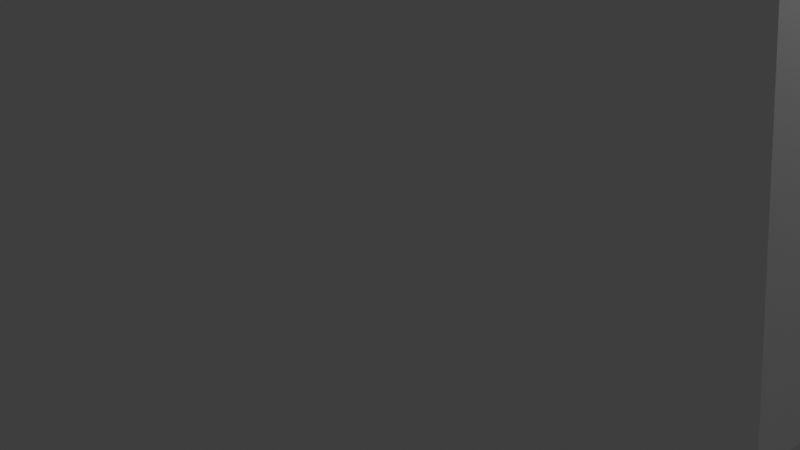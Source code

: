 # Source: Becher.blend  (saved by Blender 2.91.10; exported with 4.5.12 LTS)
import bpy
from mathutils import Matrix  # noqa: F401  (used for matrix-valued properties, if any)

bpy.ops.wm.read_factory_settings(use_empty=True)
scene = bpy.context.scene
scene.name = 'Scene'

# ---- collections
col_collection = bpy.data.collections.new('Collection'); scene.collection.children.link(col_collection)
col_background = bpy.data.collections.new('Background'); scene.collection.children.link(col_background)

# ---- world
world_world = bpy.data.worlds.new('World'); scene.world = world_world
world_world.use_nodes = True; world_world.node_tree.nodes.clear()
_N = world_world.node_tree.nodes; _L = world_world.node_tree.links
n0 = _N.new('ShaderNodeOutputWorld'); n0.name = 'World Output'; n0.location = (300, 300)
n1 = _N.new('ShaderNodeBackground'); n1.name = 'Background'; n1.location = (10, 300)
n1.inputs[0].default_value = (0.05088, 0.05088, 0.05088, 1.0)
_L.new(n1.outputs[0], n0.inputs[0])
n0.is_active_output = True
world_world.color = (0.05088, 0.05088, 0.05088)
world_world.use_sun_shadow = False
world_world.sun_shadow_jitter_overblur = 0.0

# ---- cameras
cam_camera = bpy.data.cameras.new('Camera')
cam_camera.clip_end = 100.0
cam_camera.ortho_scale = 7.314

# ---- lights
light_light = bpy.data.lights.new('Light', 'POINT')
light_light.transmission_factor = 0.0
light_light.energy = 1000.0
light_light.shadow_soft_size = 0.1
light_light.shadow_maximum_resolution = 0.006
light_light.use_absolute_resolution = True

# ---- meshes
me_circle = bpy.data.meshes.new('Circle')
me_circle.from_pydata([(0.0, 1.0, 0.0), (-0.1951, 0.9808, 0.0), (-0.3827, 0.9239, 0.0), (-0.5556, 0.8315, 0.0), (-0.7071, 0.7071, 0.0), (-0.8315, 0.5556, 0.0), (-0.9239, 0.3827, 0.0), (-0.9808, 0.1951, 0.0), (-1.0, 7.55e-08, 0.0), (-0.9808, -0.1951, 0.0), (-0.9239, -0.3827, 0.0), (-0.8315, -0.5556, 0.0), (-0.7071, -0.7071, 0.0), (-0.5556, -0.8315, 0.0), (-0.3827, -0.9239, 0.0), (-0.1951, -0.9808, 0.0), (3.258e-07, -1.0, 0.0), (0.1951, -0.9808, 0.0), (0.3827, -0.9239, 0.0), (0.5556, -0.8315, 0.0), (0.7071, -0.7071, 0.0), (0.8315, -0.5556, 0.0), (0.9239, -0.3827, 0.0), (0.9808, -0.1951, 0.0), (1.0, 9.656e-07, 0.0), (0.9808, 0.1951, 0.0), (0.9239, 0.3827, 0.0), (0.8315, 0.5556, 0.0), (0.7071, 0.7071, 0.0), (0.5556, 0.8315, 0.0), (0.3827, 0.9239, 0.0), (0.1951, 0.9808, 0.0), (5.112e-09, 1.068, 5.21), (-0.2084, 1.048, 5.21), (-0.4088, 0.9869, 5.21), (-0.5935, 0.8882, 5.21), (-0.7553, 0.7553, 5.21), (-0.8882, 0.5935, 5.21), (-0.9869, 0.4088, 5.21), (-1.048, 0.2084, 5.21), (-1.068, 5.847e-08, 5.21), (-1.048, -0.2084, 5.21), (-0.9869, -0.4088, 5.21), (-0.8882, -0.5935, 5.21), (-0.7553, -0.7553, 5.21), (-0.5935, -0.8882, 5.21), (-0.4088, -0.9869, 5.21), (-0.2084, -1.048, 5.21), (3.532e-07, -1.068, 5.21), (0.2084, -1.048, 5.21), (0.4088, -0.9869, 5.21), (0.5935, -0.8882, 5.21), (0.7553, -0.7553, 5.21), (0.8882, -0.5935, 5.21), (0.9869, -0.4088, 5.21), (1.048, -0.2084, 5.21), (1.068, 1.009e-06, 5.21), (1.048, 0.2084, 5.21), (0.9869, 0.4088, 5.21), (0.8882, 0.5935, 5.21), (0.7553, 0.7553, 5.21), (0.5935, 0.8882, 5.21), (0.4088, 0.9869, 5.21), (0.2084, 1.048, 5.21), (3.183e-08, 1.301, 0.0), (-0.2538, 1.276, 0.0), (-0.4979, 1.202, 0.0), (-0.7228, 1.082, 0.0), (-0.9199, 0.9199, 0.0), (-1.082, 0.7228, 0.0), (-1.202, 0.4979, 0.0), (-1.276, 0.2538, 0.0), (-1.301, 8.07e-09, 0.0), (-1.276, -0.2538, 0.0), (-1.202, -0.4979, 0.0), (-1.082, -0.7228, 0.0), (-0.9199, -0.9199, 0.0), (-0.7228, -1.082, 0.0), (-0.4979, -1.202, 0.0), (-0.2538, -1.276, 0.0), (4.557e-07, -1.301, 0.0), (0.2538, -1.276, 0.0), (0.4979, -1.202, 0.0), (0.7228, -1.082, 0.0), (0.9199, -0.9199, 0.0), (1.082, -0.7228, 0.0), (1.202, -0.4979, 0.0), (1.276, -0.2538, 0.0), (1.301, 1.166e-06, 0.0), (1.276, 0.2538, 0.0), (1.202, 0.4979, 0.0), (1.082, 0.7228, 0.0), (0.9199, 0.9199, 0.0), (0.7228, 1.082, 0.0), (0.4979, 1.202, 0.0), (0.2538, 1.276, 0.0), (9.483e-09, 1.12, 4.919), (-0.2184, 1.098, 4.919), (-0.4285, 1.034, 4.919), (-0.6221, 0.931, 4.919), (-0.7917, 0.7917, 4.919), (-0.931, 0.6221, 4.919), (-1.034, 0.4285, 4.919), (-1.098, 0.2184, 4.919), (-1.12, 4.585e-08, 4.919), (-1.098, -0.2184, 4.919), (-1.034, -0.4285, 4.919), (-0.931, -0.6221, 4.919), (-0.7917, -0.7917, 4.919), (-0.6221, -0.931, 4.919), (-0.4285, -1.034, 4.919), (-0.2184, -1.098, 4.919), (3.743e-07, -1.12, 4.919), (0.2184, -1.098, 4.919), (0.4285, -1.034, 4.919), (0.6221, -0.931, 4.919), (0.7917, -0.7917, 4.919), (0.931, -0.6221, 4.919), (1.034, -0.4285, 4.919), (1.098, -0.2184, 4.919), (1.12, 1.042e-06, 4.919), (1.098, 0.2184, 4.919), (1.034, 0.4285, 4.919), (0.931, 0.6221, 4.919), (0.7917, 0.7917, 4.919), (0.6221, 0.931, 4.919), (0.4285, 1.034, 4.919), (0.2184, 1.098, 4.919), (3.183e-08, 1.301, -7.388), (-0.2538, 1.276, -7.388), (-0.4979, 1.202, -7.388), (-0.7228, 1.082, -7.388), (-0.9199, 0.9199, -7.388), (-1.082, 0.7228, -7.388), (-1.202, 0.4979, -7.388), (-1.276, 0.2538, -7.388), (-1.301, 8.07e-09, -7.388), (-1.276, -0.2538, -7.388), (-1.202, -0.4979, -7.388), (-1.082, -0.7228, -7.388), (-0.9199, -0.9199, -7.388), (-0.7228, -1.082, -7.388), (-0.4979, -1.202, -7.388), (-0.2538, -1.276, -7.388), (4.557e-07, -1.301, -7.388), (0.2538, -1.276, -7.388), (0.4979, -1.202, -7.388), (0.7228, -1.082, -7.388), (0.9199, -0.9199, -7.388), (1.082, -0.7228, -7.388), (1.202, -0.4979, -7.388), (1.276, -0.2538, -7.388), (1.301, 1.166e-06, -7.388), (1.276, 0.2538, -7.388), (1.202, 0.4979, -7.388), (1.082, 0.7228, -7.388), (0.9199, 0.9199, -7.388), (0.7228, 1.082, -7.388), (0.4979, 1.202, -7.388), (0.2538, 1.276, -7.388), (-1.023, -0.6836, 0.0), (-1.137, -0.4709, 0.0), (-1.207, -0.2401, 0.0), (-1.23, 2.386e-08, 0.0), (-1.207, 0.2401, 0.0), (-1.137, 0.4709, 0.0), (-1.023, 0.6836, 0.0), (-0.8701, 0.8701, 0.0), (-0.6836, 1.023, 0.0), (-0.4709, 1.137, 0.0), (-0.2401, 1.207, 0.0), (2.438e-08, 1.23, 0.0), (0.2401, 1.207, 0.0), (0.4709, 1.137, 0.0), (0.6836, 1.023, 0.0), (0.8701, 0.8701, 0.0), (1.023, 0.6836, 0.0), (1.137, 0.4709, 0.0), (1.207, 0.2401, 0.0), (1.23, 1.119e-06, 0.0), (1.207, -0.2401, 0.0), (1.137, -0.4709, 0.0), (1.023, -0.6836, 0.0), (0.8701, -0.8701, 0.0), (0.6836, -1.023, 0.0), (0.4709, -1.137, 0.0), (0.2401, -1.207, 0.0), (4.253e-07, -1.23, 0.0), (-0.2401, -1.207, 0.0), (-0.4709, -1.137, 0.0), (-0.6836, -1.023, 0.0), (-0.8701, -0.8701, 0.0), (-1.023, -0.6836, -7.388), (-1.137, -0.4709, -7.388), (-1.207, -0.2401, -7.388), (-1.23, 2.386e-08, -7.388), (-1.207, 0.2401, -7.388), (-1.137, 0.4709, -7.388), (-1.023, 0.6836, -7.388), (-0.8701, 0.8701, -7.388), (-0.6836, 1.023, -7.388), (-0.4709, 1.137, -7.388), (-0.2401, 1.207, -7.388), (2.438e-08, 1.23, -7.388), (0.2401, 1.207, -7.388), (0.4709, 1.137, -7.388), (0.6836, 1.023, -7.388), (0.8701, 0.8701, -7.388), (1.023, 0.6836, -7.388), (1.137, 0.4709, -7.388), (1.207, 0.2401, -7.388), (1.23, 1.119e-06, -7.388), (1.207, -0.2401, -7.388), (1.137, -0.4709, -7.388), (1.023, -0.6836, -7.388), (0.8701, -0.8701, -7.388), (0.6836, -1.023, -7.388), (0.4709, -1.137, -7.388), (0.2401, -1.207, -7.388), (4.253e-07, -1.23, -7.388), (-0.2401, -1.207, -7.388), (-0.4709, -1.137, -7.388), (-0.6836, -1.023, -7.388), (-0.8701, -0.8701, -7.388), (-0.2538, 1.276, -7.601), (3.457e-08, 1.301, -7.601), (-0.4979, 1.202, -7.601), (-0.7228, 1.082, -7.601), (-0.9199, 0.9199, -7.601), (-1.082, 0.7228, -7.601), (-1.202, 0.4979, -7.601), (-1.276, 0.2538, -7.601), (-1.301, 1.471e-09, -7.601), (-1.276, -0.2538, -7.601), (-1.202, -0.4979, -7.601), (-1.082, -0.7228, -7.601), (-0.9199, -0.9199, -7.601), (-0.7228, -1.082, -7.601), (-0.4979, -1.202, -7.601), (-0.2538, -1.276, -7.601), (4.585e-07, -1.301, -7.601), (0.2538, -1.276, -7.601), (0.4979, -1.202, -7.601), (0.7228, -1.082, -7.601), (0.9199, -0.9199, -7.601), (1.082, -0.7228, -7.601), (1.202, -0.4979, -7.601), (1.276, -0.2538, -7.601), (1.301, 1.159e-06, -7.601), (1.276, 0.2538, -7.601), (1.202, 0.4979, -7.601), (1.082, 0.7228, -7.601), (0.9199, 0.9199, -7.601), (0.7228, 1.082, -7.601), (0.4979, 1.202, -7.601), (0.2538, 1.276, -7.601), (-0.8701, -0.8701, -7.601), (-1.023, -0.6836, -7.601), (-0.6836, -1.023, -7.601), (-0.4709, -1.137, -7.601), (-0.2401, -1.207, -7.601), (4.281e-07, -1.23, -7.601), (0.2401, -1.207, -7.601), (0.4709, -1.137, -7.601), (0.6836, -1.023, -7.601), (0.8701, -0.8701, -7.601), (1.023, -0.6836, -7.601), (1.137, -0.4709, -7.601), (1.207, -0.2401, -7.601), (1.23, 1.113e-06, -7.601), (1.207, 0.2401, -7.601), (1.137, 0.4709, -7.601), (1.023, 0.6836, -7.601), (0.8701, 0.8701, -7.601), (0.6836, 1.023, -7.601), (0.4709, 1.137, -7.601), (0.2401, 1.207, -7.601), (2.711e-08, 1.23, -7.601), (-0.2401, 1.207, -7.601), (-0.4709, 1.137, -7.601), (-0.6836, 1.023, -7.601), (-0.8701, 0.8701, -7.601), (-1.023, 0.6836, -7.601), (-1.137, 0.4709, -7.601), (-1.207, 0.2401, -7.601), (-1.23, 1.726e-08, -7.601), (-1.207, -0.2401, -7.601), (-1.137, -0.4709, -7.601)], [], [(47, 48, 112, 111), (26, 27, 59, 58), (13, 14, 46, 45), (0, 1, 33, 32), (27, 28, 60, 59), (14, 15, 47, 46), (1, 2, 34, 33), (28, 29, 61, 60), (15, 16, 48, 47), (2, 3, 35, 34), (29, 30, 62, 61), (16, 17, 49, 48), (3, 4, 36, 35), (30, 31, 63, 62), (17, 18, 50, 49), (4, 5, 37, 36), (31, 0, 32, 63), (18, 19, 51, 50), (5, 6, 38, 37), (19, 20, 52, 51), (6, 7, 39, 38), (20, 21, 53, 52), (7, 8, 40, 39), (21, 22, 54, 53), (8, 9, 41, 40), (22, 23, 55, 54), (9, 10, 42, 41), (23, 24, 56, 55), (10, 11, 43, 42), (24, 25, 57, 56), (11, 12, 44, 43), (25, 26, 58, 57), (12, 13, 45, 44), (48, 49, 113, 112), (90, 91, 123, 122), (77, 78, 110, 109), (64, 65, 97, 96), (91, 92, 124, 123), (78, 79, 111, 110), (65, 66, 98, 97), (92, 93, 125, 124), (79, 80, 112, 111), (66, 67, 99, 98), (93, 94, 126, 125), (80, 81, 113, 112), (67, 68, 100, 99), (94, 95, 127, 126), (81, 82, 114, 113), (68, 69, 101, 100), (95, 64, 96, 127), (82, 83, 115, 114), (69, 70, 102, 101), (83, 84, 116, 115), (70, 71, 103, 102), (84, 85, 117, 116), (71, 72, 104, 103), (85, 86, 118, 117), (72, 73, 105, 104), (86, 87, 119, 118), (73, 74, 106, 105), (87, 88, 120, 119), (74, 75, 107, 106), (88, 89, 121, 120), (75, 76, 108, 107), (89, 90, 122, 121), (76, 77, 109, 108), (108, 109, 45, 44), (110, 46, 45, 109), (111, 47, 46, 110), (49, 50, 114, 113), (50, 51, 115, 114), (51, 52, 116, 115), (52, 53, 117, 116), (53, 54, 118, 117), (54, 55, 119, 118), (55, 56, 120, 119), (56, 57, 121, 120), (57, 58, 122, 121), (58, 59, 123, 122), (59, 60, 124, 123), (60, 61, 125, 124), (61, 62, 126, 125), (62, 63, 127, 126), (63, 32, 96, 127), (32, 33, 97, 96), (33, 34, 98, 97), (34, 35, 99, 98), (35, 36, 100, 99), (36, 37, 101, 100), (37, 38, 102, 101), (38, 39, 103, 102), (39, 40, 104, 103), (40, 41, 105, 104), (41, 42, 106, 105), (42, 43, 107, 106), (43, 44, 108, 107), (1, 0, 31, 30, 29, 28, 27, 26, 25, 24, 23, 22, 21, 20, 19, 18, 17, 16, 15, 14, 13, 12, 11, 10, 9, 8, 7, 6, 5, 4, 3, 2), (160, 161, 10, 11), (161, 74, 73, 162), (162, 73, 72, 163), (163, 72, 71, 164), (164, 71, 70, 165), (165, 70, 69, 166), (166, 69, 68, 167), (167, 68, 67, 168), (168, 67, 66, 169), (169, 66, 65, 170), (170, 65, 64, 171), (171, 64, 95, 172), (172, 95, 94, 173), (173, 94, 93, 174), (174, 93, 92, 175), (175, 92, 91, 176), (176, 91, 90, 177), (177, 90, 89, 178), (178, 89, 88, 179), (179, 88, 87, 180), (180, 87, 86, 181), (181, 86, 85, 182), (182, 85, 84, 183), (183, 84, 83, 184), (184, 83, 82, 185), (185, 82, 81, 186), (186, 81, 80, 187), (187, 80, 79, 188), (188, 79, 78, 189), (189, 78, 77, 190), (190, 77, 76, 191), (191, 76, 75, 160), (85, 86, 150, 149), (72, 73, 137, 136), (86, 87, 151, 150), (73, 74, 138, 137), (87, 88, 152, 151), (74, 75, 139, 138), (88, 89, 153, 152), (75, 76, 140, 139), (89, 90, 154, 153), (76, 77, 141, 140), (90, 91, 155, 154), (77, 78, 142, 141), (64, 65, 129, 128), (91, 92, 156, 155), (78, 79, 143, 142), (65, 66, 130, 129), (92, 93, 157, 156), (79, 80, 144, 143), (66, 67, 131, 130), (93, 94, 158, 157), (80, 81, 145, 144), (67, 68, 132, 131), (94, 95, 159, 158), (81, 82, 146, 145), (68, 69, 133, 132), (95, 64, 128, 159), (82, 83, 147, 146), (69, 70, 134, 133), (83, 84, 148, 147), (70, 71, 135, 134), (84, 85, 149, 148), (71, 72, 136, 135), (12, 191, 160, 11), (13, 190, 191, 12), (14, 189, 190, 13), (15, 188, 189, 14), (16, 187, 188, 15), (17, 186, 187, 16), (18, 185, 186, 17), (19, 184, 185, 18), (20, 183, 184, 19), (21, 182, 183, 20), (22, 181, 182, 21), (23, 180, 181, 22), (24, 179, 180, 23), (25, 178, 179, 24), (26, 177, 178, 25), (27, 176, 177, 26), (28, 175, 176, 27), (29, 174, 175, 28), (30, 173, 174, 29), (31, 172, 173, 30), (0, 171, 172, 31), (1, 170, 171, 0), (2, 169, 170, 1), (3, 168, 169, 2), (4, 167, 168, 3), (5, 166, 167, 4), (6, 165, 166, 5), (7, 164, 165, 6), (8, 163, 164, 7), (9, 162, 163, 8), (10, 161, 162, 9), (75, 74, 161, 160), (172, 171, 203, 204), (185, 184, 216, 217), (171, 170, 202, 203), (184, 183, 215, 216), (170, 169, 201, 202), (183, 182, 214, 215), (169, 168, 200, 201), (182, 181, 213, 214), (168, 167, 199, 200), (181, 180, 212, 213), (167, 166, 198, 199), (180, 179, 211, 212), (166, 165, 197, 198), (179, 178, 210, 211), (160, 191, 223, 192), (165, 164, 196, 197), (178, 177, 209, 210), (191, 190, 222, 223), (164, 163, 195, 196), (177, 176, 208, 209), (190, 189, 221, 222), (163, 162, 194, 195), (176, 175, 207, 208), (189, 188, 220, 221), (162, 161, 193, 194), (175, 174, 206, 207), (188, 187, 219, 220), (160, 161, 193, 192), (174, 173, 205, 206), (187, 186, 218, 219), (173, 172, 204, 205), (186, 185, 217, 218), (192, 193, 287, 257), (219, 220, 260, 261), (129, 130, 226, 224), (155, 156, 252, 251), (193, 194, 286, 287), (220, 221, 259, 260), (128, 129, 224, 225), (154, 155, 251, 250), (194, 195, 285, 286), (221, 222, 258, 259), (153, 154, 250, 249), (195, 196, 284, 285), (222, 223, 256, 258), (152, 153, 249, 248), (196, 197, 283, 284), (223, 192, 257, 256), (151, 152, 248, 247), (197, 198, 282, 283), (150, 151, 247, 246), (198, 199, 281, 282), (149, 150, 246, 245), (199, 200, 280, 281), (148, 149, 245, 244), (200, 201, 279, 280), (147, 148, 244, 243), (201, 202, 278, 279), (146, 147, 243, 242), (202, 203, 277, 278), (145, 146, 242, 241), (203, 204, 276, 277), (144, 145, 241, 240), (204, 205, 275, 276), (174, 168, 200, 206), (176, 182, 214, 208), (190, 184, 216, 222), (160, 166, 198, 192), (213, 212, 211, 210, 209, 208, 214), (221, 220, 219, 218, 217, 216, 222), (197, 196, 195, 194, 193, 192, 198), (205, 204, 203, 202, 201, 200, 206), (239, 240, 261, 260), (238, 239, 260, 259), (237, 238, 259, 258), (236, 237, 258, 256), (235, 236, 256, 257), (235, 257, 287, 234), (233, 234, 287, 286), (232, 233, 286, 285), (231, 232, 285, 284), (230, 231, 284, 283), (229, 230, 283, 282), (228, 229, 282, 281), (227, 228, 281, 280), (226, 227, 280, 279), (224, 226, 279, 278), (225, 224, 278, 277), (255, 225, 277, 276), (254, 255, 276, 275), (253, 254, 275, 274), (252, 253, 274, 273), (251, 252, 273, 272), (250, 251, 272, 271), (249, 250, 271, 270), (248, 249, 270, 269), (247, 248, 269, 268), (246, 247, 268, 267), (245, 246, 267, 266), (244, 245, 266, 265), (243, 244, 265, 264), (242, 243, 264, 263), (241, 242, 263, 262), (240, 241, 262, 261), (156, 157, 253, 252), (130, 131, 227, 226), (218, 219, 261, 262), (157, 158, 254, 253), (131, 132, 228, 227), (217, 218, 262, 263), (158, 159, 255, 254), (132, 133, 229, 228), (216, 217, 263, 264), (159, 128, 225, 255), (133, 134, 230, 229), (215, 216, 264, 265), (134, 135, 231, 230), (214, 215, 265, 266), (135, 136, 232, 231), (213, 214, 266, 267), (136, 137, 233, 232), (212, 213, 267, 268), (211, 212, 268, 269), (137, 138, 234, 233), (210, 211, 269, 270), (138, 139, 235, 234), (209, 210, 270, 271), (139, 140, 236, 235), (140, 141, 237, 236), (208, 209, 271, 272), (141, 142, 238, 237), (207, 208, 272, 273), (142, 143, 239, 238), (206, 207, 273, 274), (143, 144, 240, 239), (205, 206, 274, 275)])
_uv = me_circle.uv_layers.new(name='UVMap')
_uv.uv.foreach_set('vector', [0.0, 0.0, 0.0, 0.0, 0.0, 0.0, 0.0, 0.0, 0.0, 0.0, 0.0, 0.0, 0.0, 0.0, 0.0, 0.0, 0.0, 0.0, 0.0, 0.0, 0.0, 0.0, 0.0, 0.0, 0.0, 0.0, 0.0, 0.0, 0.0, 0.0, 0.0, 0.0, 0.0, 0.0, 0.0, 0.0, 0.0, 0.0, 0.0, 0.0, 0.0, 0.0, 0.0, 0.0, 0.0, 0.0, 0.0, 0.0, 0.0, 0.0, 0.0, 0.0, 0.0, 0.0, 0.0, 0.0, 0.0, 0.0, 0.0, 0.0, 0.0, 0.0, 0.0, 0.0, 0.0, 0.0, 0.0, 0.0, 0.0, 0.0, 0.0, 0.0, 0.0, 0.0, 0.0, 0.0, 0.0, 0.0, 0.0, 0.0, 0.0, 0.0, 0.0, 0.0, 0.0, 0.0, 0.0, 0.0, 0.0, 0.0, 0.0, 0.0, 0.0, 0.0, 0.0, 0.0, 0.0, 0.0, 0.0, 0.0, 0.0, 0.0, 0.0, 0.0, 0.0, 0.0, 0.0, 0.0, 0.0, 0.0, 0.0, 0.0, 0.0, 0.0, 0.0, 0.0, 0.0, 0.0, 0.0, 0.0, 0.0, 0.0, 0.0, 0.0, 0.0, 0.0, 0.0, 0.0, 0.0, 0.0, 0.0, 0.0, 0.0, 0.0, 0.0, 0.0, 0.0, 0.0, 0.0, 0.0, 0.0, 0.0, 0.0, 0.0, 0.0, 0.0, 0.0, 0.0, 0.0, 0.0, 0.0, 0.0, 0.0, 0.0, 0.0, 0.0, 0.0, 0.0, 0.0, 0.0, 0.0, 0.0, 0.0, 0.0, 0.0, 0.0, 0.0, 0.0, 0.0, 0.0, 0.0, 0.0, 0.0, 0.0, 0.0, 0.0, 0.0, 0.0, 0.0, 0.0, 0.0, 0.0, 0.0, 0.0, 0.0, 0.0, 0.0, 0.0, 0.0, 0.0, 0.0, 0.0, 0.0, 0.0, 0.0, 0.0, 0.0, 0.0, 0.0, 0.0, 0.0, 0.0, 0.0, 0.0, 0.0, 0.0, 0.0, 0.0, 0.0, 0.0, 0.0, 0.0, 0.0, 0.0, 0.0, 0.0, 0.0, 0.0, 0.0, 0.0, 0.0, 0.0, 0.0, 0.0, 0.0, 0.0, 0.0, 0.0, 0.0, 0.0, 0.0, 0.0, 0.0, 0.0, 0.0, 0.0, 0.0, 0.0, 0.0, 0.0, 0.0, 0.0, 0.0, 0.0, 0.0, 0.0, 0.0, 0.0, 0.0, 0.0, 0.0, 0.0, 0.0, 0.0, 0.0, 0.0, 0.0, 0.0, 0.0, 0.0, 0.0, 0.0, 0.0, 0.0, 0.0, 0.0, 0.0, 0.0, 0.0, 0.0, 0.0, 0.0, 0.0, 0.0, 0.0, 0.0, 0.0, 0.0, 0.0, 0.0, 0.0, 0.0, 0.0, 0.0, 0.0, 0.0, 0.0, 0.0, 0.0, 0.0, 0.0, 0.0, 0.0, 0.0, 0.0, 0.0, 0.0, 0.0, 0.0, 0.0, 0.0, 0.0, 0.0, 0.0, 0.0, 0.0, 0.0, 0.0, 0.0, 0.0, 0.0, 0.0, 0.0, 0.0, 0.0, 0.0, 0.0, 0.0, 0.0, 0.0, 0.0, 0.0, 0.0, 0.0, 0.0, 0.0, 0.0, 0.0, 0.0, 0.0, 0.0, 0.0, 0.0, 0.0, 0.0, 0.0, 0.0, 0.0, 0.0, 0.0, 0.0, 0.0, 0.0, 0.0, 0.0, 0.0, 0.0, 0.0, 0.0, 0.0, 0.0, 0.0, 0.0, 0.0, 0.0, 0.0, 0.0, 0.0, 0.0, 0.0, 0.0, 0.0, 0.0, 0.0, 0.0, 0.0, 0.0, 0.0, 0.0, 0.0, 0.0, 0.0, 0.0, 0.0, 0.0, 0.0, 0.0, 0.0, 0.0, 0.0, 0.0, 0.0, 0.0, 0.0, 0.0, 0.0, 0.0, 0.0, 0.0, 0.0, 0.0, 0.0, 0.0, 0.0, 0.0, 0.0, 0.0, 0.0, 0.0, 0.0, 0.0, 0.0, 0.0, 0.0, 0.0, 0.0, 0.0, 0.0, 0.0, 0.0, 0.0, 0.0, 0.0, 0.0, 0.0, 0.0, 0.0, 0.0, 0.0, 0.0, 0.0, 0.0, 0.0, 0.0, 0.0, 0.0, 0.0, 0.0, 0.0, 0.0, 0.0, 0.0, 0.0, 0.0, 0.0, 0.0, 0.0, 0.0, 0.0, 0.0, 0.0, 0.0, 0.0, 0.0, 0.0, 0.0, 0.0, 0.0, 0.0, 0.0, 0.0, 0.0, 0.0, 0.0, 0.0, 0.0, 0.0, 0.0, 0.0, 0.0, 0.0, 0.0, 0.0, 0.0, 0.0, 0.0, 0.0, 0.0, 0.0, 0.0, 0.0, 0.0, 0.0, 0.0, 0.0, 0.0, 0.0, 0.0, 0.0, 0.0, 0.0, 0.0, 0.0, 0.0, 0.0, 0.0, 0.0, 0.0, 0.0, 0.0, 0.0, 0.0, 0.0, 0.0, 0.0, 0.0, 0.0, 0.0, 0.0, 0.0, 0.0, 0.0, 0.0, 0.0, 0.0, 0.0, 0.0, 0.0, 0.0, 0.0, 0.0, 0.0, 0.0, 0.0, 0.0, 0.0, 0.0, 0.0, 0.0, 0.0, 0.0, 0.0, 0.0, 0.0, 0.0, 0.0, 0.0, 0.0, 0.0, 0.0, 0.0, 0.0, 0.0, 0.0, 0.0, 0.0, 0.0, 0.0, 0.0, 0.0, 0.0, 0.0, 0.0, 0.0, 0.0, 0.0, 0.0, 0.0, 0.0, 0.0, 0.0, 0.0, 0.0, 0.0, 0.0, 0.0, 0.0, 0.0, 0.0, 0.0, 0.0, 0.0, 0.0, 0.0, 0.0, 0.0, 0.0, 0.0, 0.0, 0.0, 0.0, 0.0, 0.0, 0.0, 0.0, 0.0, 0.0, 0.0, 0.0, 0.0, 0.0, 0.0, 0.0, 0.0, 0.0, 0.0, 0.0, 0.0, 0.0, 0.0, 0.0, 0.0, 0.0, 0.0, 0.0, 0.0, 0.0, 0.0, 0.0, 0.0, 0.0, 0.0, 0.0, 0.0, 0.0, 0.0, 0.0, 0.0, 0.0, 0.0, 0.0, 0.0, 0.0, 0.0, 0.0, 0.0, 0.0, 0.0, 0.0, 0.0, 0.0, 0.0, 0.0, 0.0, 0.0, 0.0, 0.0, 0.0, 0.0, 0.0, 0.0, 0.0, 0.0, 0.0, 0.0, 0.0, 0.0, 0.0, 0.0, 0.0, 0.0, 0.0, 0.0, 0.0, 0.0, 0.0, 0.0, 0.0, 0.0, 0.0, 0.0, 0.0, 0.0, 0.0, 0.0, 0.0, 0.0, 0.0, 0.0, 0.0, 0.0, 0.0, 0.0, 0.0, 0.0, 0.0, 0.0, 0.0, 0.0, 0.0, 0.0, 0.0, 0.0, 0.0, 0.0, 0.0, 0.0, 0.0, 0.0, 0.0, 0.0, 0.0, 0.0, 0.0, 0.0, 0.0, 0.0, 0.0, 0.0, 0.0, 0.0, 0.0, 0.0, 0.0, 0.0, 0.0, 0.0, 0.0, 0.0, 0.0, 0.0, 0.0, 0.0, 0.0, 0.0, 0.0, 0.0, 0.0, 0.0, 0.0, 0.0, 0.0, 0.0, 0.0, 0.0, 0.0, 0.0, 0.0, 0.0, 0.0, 0.0, 0.0, 0.0, 0.0, 0.0, 0.0, 0.0, 0.0, 0.0, 0.0, 0.0, 0.0, 0.0, 0.0, 0.0, 0.0, 0.0, 0.0, 0.0, 0.0, 0.0, 0.0, 0.0, 0.0, 0.0, 0.0, 0.0, 0.0, 0.0, 0.0, 0.0, 0.0, 0.0, 0.0, 0.0, 0.0, 0.0, 0.0, 0.0, 0.0, 0.0, 0.0, 0.0, 0.0, 0.0, 0.0, 0.0, 0.0, 0.0, 0.0, 0.0, 0.0, 0.0, 0.0, 0.0, 0.0, 0.0, 0.0, 0.0, 0.0, 0.0, 0.0, 0.0, 0.0, 0.0, 0.0, 0.0, 0.0, 0.0, 0.0, 0.0, 0.0, 0.0, 0.0, 0.0, 0.0, 0.0, 0.0, 0.0, 0.0, 0.0, 0.0, 0.0, 0.0, 0.0, 0.0, 0.0, 0.0, 0.0, 0.0, 0.0, 0.0, 0.0, 0.0, 0.0, 0.0, 0.0, 0.0, 0.0, 0.0, 0.0, 0.0, 0.0, 0.0, 0.0, 0.0, 0.0, 0.0, 0.0, 0.0, 0.0, 0.0, 0.0, 0.0, 0.0, 0.0, 0.0, 0.0, 0.0, 0.0, 0.0, 0.0, 0.0, 0.0, 0.0, 0.0, 0.0, 0.0, 0.0, 0.0, 0.0, 0.0, 0.0, 0.0, 0.0, 0.0, 0.0, 0.0, 0.0, 0.0, 0.0, 0.0, 0.0, 0.0, 0.0, 0.0, 0.0, 0.0, 0.0, 0.0, 0.0, 0.0, 0.0, 0.0, 0.0, 0.0, 0.0, 0.0, 0.0, 0.0, 0.0, 0.0, 0.0, 0.0, 0.0, 0.0, 0.0, 0.0, 0.0, 0.0, 0.0, 0.0, 0.0, 0.0, 0.0, 0.0, 0.0, 0.0, 0.0, 0.0, 0.0, 0.0, 0.0, 0.0, 0.0, 0.0, 0.0, 0.0, 0.0, 0.0, 0.0, 0.0, 0.0, 0.0, 0.0, 0.0, 0.0, 0.0, 0.0, 0.0, 0.0, 0.0, 0.0, 0.0, 0.0, 0.0, 0.0, 0.0, 0.0, 0.0, 0.0, 0.0, 0.0, 0.0, 0.0, 0.0, 0.0, 0.0, 0.0, 0.0, 0.0, 0.0, 0.0, 0.0, 0.0, 0.0, 0.0, 0.0, 0.0, 0.0, 0.0, 0.0, 0.0, 0.0, 0.0, 0.0, 0.0, 0.0, 0.0, 0.0, 0.0, 0.0, 0.0, 0.0, 0.0, 0.0, 0.0, 0.0, 0.0, 0.0, 0.0, 0.0, 0.0, 0.0, 0.0, 0.0, 0.0, 0.0, 0.0, 0.0, 0.0, 0.0, 0.0, 0.0, 0.0, 0.0, 0.0, 0.0, 0.0, 0.0, 0.0, 0.0, 0.0, 0.0, 0.0, 0.0, 0.0, 0.0, 0.0, 0.0, 0.0, 0.0, 0.0, 0.0, 0.0, 0.0, 0.0, 0.0, 0.0, 0.0, 0.0, 0.0, 0.0, 0.0, 0.0, 0.0, 0.0, 0.0, 0.0, 0.0, 0.0, 0.0, 0.0, 0.0, 0.0, 0.0, 0.0, 0.0, 0.0, 0.0, 0.0, 0.0, 0.0, 0.0, 0.0, 0.0, 0.0, 0.0, 0.0, 0.0, 0.0, 0.0, 0.0, 0.0, 0.0, 0.0, 0.0, 0.0, 0.0, 0.0, 0.0, 0.0, 0.0, 0.0, 0.0, 0.0, 0.0, 0.0, 0.0, 0.0, 0.0, 0.0, 0.0, 0.0, 0.0, 0.0, 0.0, 0.0, 0.0, 0.0, 0.0, 0.0, 0.0, 0.0, 0.0, 0.0, 0.0, 0.0, 0.0, 0.0, 0.0, 0.0, 0.0, 0.0, 0.0, 0.0, 0.0, 0.0, 0.0, 0.0, 0.0, 0.0, 0.0, 0.0, 0.0, 0.0, 0.0, 0.0, 0.0, 0.0, 0.0, 0.0, 0.0, 0.0, 0.0, 0.0, 0.0, 0.0, 0.0, 0.0, 0.0, 0.0, 0.0, 0.0, 0.0, 0.0, 0.0, 0.0, 0.0, 0.0, 0.0, 0.0, 0.0, 0.0, 0.0, 0.0, 0.0, 0.0, 0.0, 0.0, 0.0, 0.0, 0.0, 0.0, 0.0, 0.0, 0.0, 0.0, 0.0, 0.0, 0.0, 0.0, 0.0, 0.0, 0.0, 0.0, 0.0, 0.0, 0.0, 0.0, 0.0, 0.0, 0.0, 0.0, 0.0, 0.0, 0.0, 0.0, 0.0, 0.0, 0.0, 0.0, 0.0, 0.0, 0.0, 0.0, 0.0, 0.0, 0.0, 0.0, 0.0, 0.0, 0.0, 0.0, 0.0, 0.0, 0.0, 0.0, 0.0, 0.0, 0.0, 0.0, 0.0, 0.0, 0.0, 0.0, 0.0, 0.0, 0.0, 0.0, 0.0, 0.0, 0.0, 0.0, 0.0, 0.0, 0.0, 0.0, 0.0, 0.0, 0.0, 0.0, 0.0, 0.0, 0.0, 0.0, 0.0, 0.0, 0.0, 0.0, 0.0, 0.0, 0.0, 0.0, 0.0, 0.0, 0.0, 0.0, 0.0, 0.0, 0.0, 0.0, 0.0, 0.0, 0.0, 0.0, 0.0, 0.0, 0.0, 0.0, 0.0, 0.0, 0.0, 0.0, 0.0, 0.0, 0.0, 0.0, 0.0, 0.0, 0.0, 0.0, 0.0, 0.0, 0.0, 0.0, 0.0, 0.0, 0.0, 0.0, 0.0, 0.0, 0.0, 0.0, 0.0, 0.0, 0.0, 0.0, 0.0, 0.0, 0.0, 0.0, 0.0, 0.0, 0.0, 0.0, 0.0, 0.0, 0.0, 0.0, 0.0, 0.0, 0.0, 0.0, 0.0, 0.0, 0.0, 0.0, 0.0, 0.0, 0.0, 0.0, 0.0, 0.0, 0.0, 0.0, 0.0, 0.0, 0.0, 0.0, 0.0, 0.0, 0.0, 0.0, 0.0, 0.0, 0.0, 0.0, 0.0, 0.0, 0.0, 0.0, 0.0, 0.0, 0.0, 0.0, 0.0, 0.0, 0.0, 0.0, 0.0, 0.0, 0.0, 0.0, 0.0, 0.0, 0.0, 0.0, 0.0, 0.0, 0.0, 0.0, 0.0, 0.0, 0.0, 0.0, 0.0, 0.0, 0.0, 0.0, 0.0, 0.0, 0.0, 0.0, 0.0, 0.0, 0.0, 0.0, 0.0, 0.0, 0.0, 0.0, 0.0, 0.0, 0.0, 0.0, 0.0, 0.0, 0.0, 0.0, 0.0, 0.0, 0.0, 0.0, 0.0, 0.0, 0.0, 0.0, 0.0, 0.0, 0.0, 0.0, 0.0, 0.0, 0.0, 0.0, 0.0, 0.0, 0.0, 0.0, 0.0, 0.0, 0.0, 0.0, 0.0, 0.0, 0.0, 0.0, 0.0, 0.0, 0.0, 0.0, 0.0, 0.0, 0.0, 0.0, 0.0, 0.0, 0.0, 0.0, 0.0, 0.0, 0.0, 0.0, 0.0, 0.0, 0.0, 0.0, 0.0, 0.0, 0.0, 0.0, 0.0, 0.0, 0.0, 0.0, 0.0, 0.0, 0.0, 0.0, 0.0, 0.0, 0.0, 0.0, 0.0, 0.0, 0.0, 0.0, 0.0, 0.0, 0.0, 0.0, 0.0, 0.0, 0.0, 0.0, 0.0, 0.0, 0.0, 0.0, 0.0, 0.0, 0.0, 0.0, 0.0, 0.0, 0.0, 0.0, 0.0, 0.0, 0.0, 0.0, 0.0, 0.0, 0.0, 0.0, 0.0, 0.0, 0.0, 0.0, 0.0, 0.0, 0.0, 0.0, 0.0, 0.0, 0.0, 0.0, 0.0, 0.0, 0.0, 0.0, 0.0, 0.0, 0.0, 0.0, 0.0, 0.0, 0.0, 0.0, 0.0, 0.0, 0.0, 0.0, 0.0, 0.0, 0.0, 0.0, 0.0, 0.0, 0.0, 0.0, 0.0, 0.0, 0.0, 0.0, 0.0, 0.0, 0.0, 0.0, 0.0, 0.0, 0.0, 0.0, 0.0, 0.0, 0.0, 0.0, 0.0, 0.0, 0.0, 0.0, 0.0, 0.0, 0.0, 0.0, 0.0, 0.0, 0.0, 0.0, 0.0, 0.0, 0.0, 0.0, 0.0, 0.0, 0.0, 0.0, 0.0, 0.0, 0.0, 0.0, 0.0, 0.0, 0.0, 0.0, 0.0, 0.0, 0.0, 0.0, 0.0, 0.0, 0.0, 0.0, 0.0, 0.0, 0.0, 0.0, 0.0, 0.0, 0.0, 0.0, 0.0, 0.0, 0.0, 0.0, 0.0, 0.0, 0.0, 0.0, 0.0, 0.0, 0.0, 0.0, 0.0, 0.0, 0.0, 0.0, 0.0, 0.0, 0.0, 0.0, 0.0, 0.0, 0.0, 0.0, 0.0, 0.0, 0.0, 0.0, 0.0, 0.0, 0.0, 0.0, 0.0, 0.0, 0.0, 0.0, 0.0, 0.0, 0.0, 0.0, 0.0, 0.0, 0.0, 0.0, 0.0, 0.0, 0.0, 0.0, 0.0, 0.0, 0.0, 0.0, 0.0, 0.0, 0.0, 0.0, 0.0, 0.0, 0.0, 0.0, 0.0, 0.0, 0.0, 0.0, 0.0, 0.0, 0.0, 0.0, 0.0, 0.0, 0.0, 0.0, 0.0, 0.0, 0.0, 0.0, 0.0, 0.0, 0.0, 0.0, 0.0, 0.0, 0.0, 0.0, 0.0, 0.0, 0.0, 0.0, 0.0, 0.0, 0.0, 0.0, 0.0, 0.0, 0.0, 0.0, 0.0, 0.0, 0.0, 0.0, 0.0, 0.0, 0.0, 0.0, 0.0, 0.0, 0.0, 0.0, 0.0, 0.0, 0.0, 0.0, 0.0, 0.0, 0.0, 0.0, 0.0, 0.0, 0.0, 0.0, 0.0, 0.0, 0.0, 0.0, 0.0, 0.0, 0.0, 0.0, 0.0, 0.0, 0.0, 0.0, 0.0, 0.0, 0.0, 0.0, 0.0, 0.0, 0.0, 0.0, 0.0, 0.0, 0.0, 0.0, 0.0, 0.0, 0.0, 0.0, 0.0, 0.0, 0.0, 0.0, 0.0, 0.0, 0.0, 0.0, 0.0, 0.0, 0.0, 0.0, 0.0, 0.0, 0.0, 0.0, 0.0, 0.0, 0.0, 0.0, 0.0, 0.0, 0.0, 0.0, 0.0, 0.0, 0.0, 0.0, 0.0, 0.0, 0.0, 0.0, 0.0, 0.0, 0.0, 0.0, 0.0, 0.0, 0.0, 0.0, 0.0, 0.0, 0.0, 0.0, 0.0, 0.0, 0.0, 0.0, 0.0, 0.0, 0.0, 0.0, 0.0, 0.0, 0.0, 0.0, 0.0, 0.0, 0.0, 0.0, 0.0, 0.0, 0.0, 0.0, 0.0, 0.0, 0.0, 0.0, 0.0, 0.0, 0.0, 0.0, 0.0, 0.0, 0.0, 0.0, 0.0, 0.0, 0.0, 0.0, 0.0, 0.0, 0.0, 0.0, 0.0, 0.0, 0.0, 0.0, 0.0, 0.0, 0.0, 0.0, 0.0, 0.0, 0.0, 0.0, 0.0, 0.0, 0.0, 0.0, 0.0, 0.0, 0.0, 0.0, 0.0, 0.0, 0.0, 0.0, 0.0, 0.0, 0.0, 0.0, 0.0, 0.0, 0.0, 0.0, 0.0, 0.0, 0.0, 0.0, 0.0, 0.0, 0.0, 0.0, 0.0, 0.0, 0.0, 0.0, 0.0, 0.0, 0.0, 0.0, 0.0, 0.0, 0.0, 0.0, 0.0, 0.0, 0.0, 0.0, 0.0, 0.0, 0.0, 0.0, 0.0, 0.0, 0.0, 0.0, 0.0, 0.0, 0.0, 0.0, 0.0, 0.0, 0.0, 0.0, 0.0, 0.0, 0.0, 0.0, 0.0, 0.0, 0.0, 0.0, 0.0, 0.0, 0.0, 0.0, 0.0, 0.0, 0.0, 0.0, 0.0, 0.0, 0.0, 0.0, 0.0, 0.0, 0.0, 0.0, 0.0, 0.0, 0.0, 0.0, 0.0, 0.0, 0.0, 0.0, 0.0, 0.0, 0.0, 0.0, 0.0, 0.0, 0.0, 0.0, 0.0, 0.0, 0.0, 0.0, 0.0, 0.0, 0.0, 0.0, 0.0, 0.0, 0.0, 0.0, 0.0, 0.0, 0.0, 0.0, 0.0, 0.0, 0.0, 0.0, 0.0, 0.0, 0.0, 0.0, 0.0, 0.0, 0.0, 0.0, 0.0, 0.0, 0.0, 0.0, 0.0, 0.0, 0.0, 0.0, 0.0, 0.0, 0.0, 0.0, 0.0, 0.0, 0.0, 0.0, 0.0, 0.0, 0.0, 0.0, 0.0, 0.0, 0.0, 0.0, 0.0, 0.0, 0.0, 0.0, 0.0, 0.0, 0.0, 0.0, 0.0, 0.0, 0.0, 0.0, 0.0, 0.0, 0.0, 0.0, 0.0, 0.0, 0.0, 0.0, 0.0, 0.0, 0.0, 0.0, 0.0, 0.0, 0.0, 0.0, 0.0, 0.0, 0.0, 0.0, 0.0, 0.0, 0.0, 0.0, 0.0, 0.0, 0.0, 0.0, 0.0, 0.0, 0.0, 0.0, 0.0, 0.0, 0.0, 0.0, 0.0, 0.0, 0.0, 0.0, 0.0, 0.0, 0.0, 0.0, 0.0, 0.0, 0.0, 0.0, 0.0, 0.0, 0.0, 0.0, 0.0, 0.0, 0.0, 0.0, 0.0, 0.0, 0.0, 0.0, 0.0, 0.0, 0.0, 0.0, 0.0, 0.0, 0.0, 0.0, 0.0, 0.0, 0.0, 0.0, 0.0, 0.0, 0.0, 0.0, 0.0, 0.0, 0.0, 0.0, 0.0, 0.0, 0.0, 0.0, 0.0, 0.0, 0.0, 0.0, 0.0, 0.0, 0.0, 0.0, 0.0, 0.0, 0.0, 0.0, 0.0, 0.0, 0.0, 0.0, 0.0, 0.0, 0.0, 0.0, 0.0, 0.0, 0.0, 0.0, 0.0, 0.0, 0.0, 0.0, 0.0, 0.0, 0.0, 0.0, 0.0, 0.0, 0.0, 0.0, 0.0, 0.0, 0.0, 0.0, 0.0, 0.0, 0.0, 0.0, 0.0, 0.0, 0.0, 0.0, 0.0, 0.0, 0.0, 0.0, 0.0, 0.0, 0.0, 0.0, 0.0, 0.0, 0.0, 0.0, 0.0, 0.0, 0.0, 0.0, 0.0, 0.0, 0.0, 0.0, 0.0, 0.0, 0.0, 0.0, 0.0, 0.0, 0.0, 0.0, 0.0, 0.0, 0.0, 0.0, 0.0, 0.0, 0.0, 0.0, 0.0, 0.0, 0.0, 0.0, 0.0, 0.0, 0.0, 0.0, 0.0, 0.0, 0.0, 0.0, 0.0, 0.0, 0.0, 0.0, 0.0, 0.0, 0.0, 0.0, 0.0, 0.0, 0.0, 0.0, 0.0, 0.0, 0.0, 0.0, 0.0, 0.0, 0.0, 0.0, 0.0, 0.0, 0.0, 0.0, 0.0, 0.0, 0.0, 0.0, 0.0, 0.0, 0.0, 0.0, 0.0, 0.0, 0.0, 0.0, 0.0, 0.0, 0.0, 0.0, 0.0, 0.0, 0.0, 0.0, 0.0, 0.0, 0.0, 0.0, 0.0, 0.0, 0.0, 0.0, 0.0, 0.0, 0.0, 0.0, 0.0, 0.0, 0.0, 0.0, 0.0, 0.0, 0.0, 0.0, 0.0, 0.0, 0.0, 0.0, 0.0, 0.0, 0.0, 0.0, 0.0, 0.0, 0.0, 0.0, 0.0, 0.0, 0.0, 0.0, 0.0, 0.0, 0.0, 0.0, 0.0, 0.0, 0.0, 0.0, 0.0, 0.0, 0.0, 0.0, 0.0, 0.0, 0.0, 0.0, 0.0, 0.0, 0.0, 0.0, 0.0, 0.0, 0.0, 0.0, 0.0, 0.0, 0.0, 0.0, 0.0, 0.0, 0.0, 0.0, 0.0, 0.0, 0.0, 0.0, 0.0, 0.0, 0.0, 0.0, 0.0, 0.0, 0.0, 0.0, 0.0, 0.0, 0.0, 0.0, 0.0, 0.0, 0.0, 0.0, 0.0, 0.0, 0.0, 0.0, 0.0, 0.0, 0.0, 0.0, 0.0, 0.0, 0.0, 0.0, 0.0, 0.0, 0.0, 0.0, 0.0, 0.0, 0.0, 0.0, 0.0, 0.0, 0.0, 0.0, 0.0, 0.0, 0.0, 0.0, 0.0, 0.0, 0.0, 0.0, 0.0, 0.0, 0.0, 0.0, 0.0, 0.0, 0.0, 0.0, 0.0, 0.0, 0.0, 0.0, 0.0, 0.0, 0.0, 0.0, 0.0, 0.0, 0.0, 0.0, 0.0, 0.0, 0.0, 0.0, 0.0, 0.0, 0.0, 0.0, 0.0, 0.0, 0.0, 0.0, 0.0, 0.0, 0.0, 0.0, 0.0, 0.0, 0.0, 0.0, 0.0, 0.0, 0.0, 0.0, 0.0, 0.0, 0.0, 0.0, 0.0, 0.0, 0.0, 0.0, 0.0, 0.0, 0.0, 0.0, 0.0, 0.0, 0.0, 0.0, 0.0, 0.0, 0.0, 0.0, 0.0, 0.0, 0.0, 0.0, 0.0, 0.0, 0.0, 0.0, 0.0, 0.0, 0.0, 0.0, 0.0, 0.0, 0.0, 0.0, 0.0, 0.0, 0.0, 0.0, 0.0, 0.0, 0.0, 0.0, 0.0, 0.0, 0.0, 0.0, 0.0, 0.0, 0.0, 0.0, 0.0, 0.0, 0.0, 0.0, 0.0, 0.0, 0.0, 0.0, 0.0, 0.0, 0.0, 0.0, 0.0, 0.0, 0.0, 0.0, 0.0, 0.0, 0.0, 0.0, 0.0, 0.0, 0.0, 0.0, 0.0, 0.0, 0.0, 0.0, 0.0, 0.0, 0.0, 0.0, 0.0, 0.0, 0.0, 0.0, 0.0, 0.0, 0.0, 0.0, 0.0, 0.0, 0.0, 0.0, 0.0, 0.0, 0.0, 0.0, 0.0, 0.0, 0.0, 0.0, 0.0, 0.0, 0.0, 0.0, 0.0, 0.0, 0.0, 0.0, 0.0, 0.0, 0.0, 0.0, 0.0, 0.0, 0.0, 0.0, 0.0, 0.0, 0.0, 0.0, 0.0, 0.0, 0.0, 0.0, 0.0, 0.0, 0.0, 0.0, 0.0, 0.0, 0.0, 0.0, 0.0, 0.0, 0.0, 0.0, 0.0, 0.0, 0.0, 0.0, 0.0, 0.0, 0.0, 0.0, 0.0, 0.0, 0.0, 0.0, 0.0, 0.0, 0.0, 0.0, 0.0, 0.0, 0.0, 0.0, 0.0, 0.0, 0.0, 0.0, 0.0, 0.0, 0.0, 0.0, 0.0, 0.0, 0.0, 0.0, 0.0, 0.0, 0.0, 0.0, 0.0, 0.0, 0.0, 0.0, 0.0, 0.0, 0.0, 0.0, 0.0, 0.0, 0.0, 0.0, 0.0, 0.0, 0.0, 0.0, 0.0, 0.0, 0.0, 0.0, 0.0, 0.0, 0.0, 0.0, 0.0, 0.0, 0.0, 0.0, 0.0, 0.0, 0.0, 0.0, 0.0, 0.0, 0.0, 0.0, 0.0, 0.0, 0.0, 0.0, 0.0, 0.0, 0.0, 0.0, 0.0, 0.0, 0.0, 0.0, 0.0, 0.0, 0.0, 0.0, 0.0, 0.0, 0.0, 0.0, 0.0, 0.0, 0.0, 0.0, 0.0, 0.0, 0.0, 0.0, 0.0, 0.0, 0.0, 0.0, 0.0, 0.0, 0.0, 0.0, 0.0, 0.0, 0.0, 0.0, 0.0, 0.0, 0.0, 0.0, 0.0, 0.0, 0.0, 0.0, 0.0, 0.0, 0.0, 0.0, 0.0, 0.0, 0.0, 0.0, 0.0, 0.0, 0.0, 0.0, 0.0, 0.0, 0.0, 0.0, 0.0, 0.0, 0.0, 0.0, 0.0, 0.0, 0.0, 0.0, 0.0, 0.0, 0.0, 0.0, 0.0, 0.0, 0.0, 0.0, 0.0, 0.0, 0.0, 0.0, 0.0, 0.0, 0.0, 0.0, 0.0, 0.0, 0.0, 0.0, 0.0, 0.0, 0.0, 0.0, 0.0, 0.0, 0.0, 0.0, 0.0, 0.0, 0.0, 0.0, 0.0, 0.0, 0.0, 0.0, 0.0, 0.0, 0.0, 0.0, 0.0, 0.0, 0.0, 0.0, 0.0, 0.0, 0.0, 0.0, 0.0, 0.0, 0.0, 0.0, 0.0, 0.0, 0.0, 0.0, 0.0, 0.0, 0.0, 0.0, 0.0, 0.0, 0.0, 0.0, 0.0, 0.0, 0.0, 0.0, 0.0, 0.0, 0.0, 0.0, 0.0, 0.0, 0.0, 0.0, 0.0, 0.0, 0.0, 0.0, 0.0, 0.0, 0.0, 0.0, 0.0, 0.0, 0.0, 0.0, 0.0, 0.0])
me_circle.use_remesh_fix_poles = True
me_circle.use_remesh_preserve_attributes = False
me_circle.use_mirror_vertex_groups = False
me_circle.update()
me_circle_001 = bpy.data.meshes.new('Circle.001')
me_circle_001.from_pydata([(0.9844, -0.0285, -6.806), (0.9844, 0.03338, -6.806), (1.053, -0.03055, 5.293), (1.053, 0.03555, 5.293), (1.089, -0.03754, -6.806), (1.089, 0.04296, -6.806), (1.106, -0.03209, 5.292), (1.106, 0.03719, 5.292)], [], [(0, 1, 3, 2), (4, 5, 7, 6), (2, 3, 7, 6), (0, 2, 6, 4), (3, 1, 5, 7), (0, 4, 5, 1)])
_uv = me_circle_001.uv_layers.new(name='UVMap')
_uv.uv.foreach_set('vector', [0.0, 0.0, 0.0, 0.0, 0.0, 0.0, 0.0, 0.0, 0.0, 0.0, 0.0, 0.0, 0.0, 0.0, 0.0, 0.0, 0.0, 0.0, 0.0, 0.0, 0.0, 0.0, 0.0, 0.0, 0.0, 0.0, 0.0, 0.0, 0.0, 0.0, 0.0, 0.0, 0.0, 0.0, 0.0, 0.0, 0.0, 0.0, 0.0, 0.0, 0.0, 0.0, 0.0, 0.0, 0.0, 0.0, 0.0, 0.0])
me_circle_001.use_remesh_fix_poles = True
me_circle_001.use_remesh_preserve_attributes = False
me_circle_001.use_mirror_vertex_groups = False
me_circle_001.update()
me_circle_002 = bpy.data.meshes.new('Circle.002')
me_circle_002.from_pydata([(0.9844, -0.0285, -6.806), (0.9844, 0.03338, -6.806), (1.053, -0.03055, 5.293), (1.053, 0.03555, 5.293), (1.089, -0.03754, -6.806), (1.089, 0.04296, -6.806), (1.106, -0.03209, 5.292), (1.106, 0.03719, 5.292)], [], [(0, 1, 3, 2), (4, 5, 7, 6), (2, 3, 7, 6), (0, 2, 6, 4), (3, 1, 5, 7), (0, 4, 5, 1)])
_uv = me_circle_002.uv_layers.new(name='UVMap')
_uv.uv.foreach_set('vector', [0.0, 0.0, 0.0, 0.0, 0.0, 0.0, 0.0, 0.0, 0.0, 0.0, 0.0, 0.0, 0.0, 0.0, 0.0, 0.0, 0.0, 0.0, 0.0, 0.0, 0.0, 0.0, 0.0, 0.0, 0.0, 0.0, 0.0, 0.0, 0.0, 0.0, 0.0, 0.0, 0.0, 0.0, 0.0, 0.0, 0.0, 0.0, 0.0, 0.0, 0.0, 0.0, 0.0, 0.0, 0.0, 0.0, 0.0, 0.0])
me_circle_002.use_remesh_fix_poles = True
me_circle_002.use_remesh_preserve_attributes = False
me_circle_002.use_mirror_vertex_groups = False
me_circle_002.update()
me_circle_003 = bpy.data.meshes.new('Circle.003')
me_circle_003.from_pydata([(0.9844, -0.0285, -6.806), (0.9844, 0.03338, -6.806), (1.053, -0.03055, 5.293), (1.053, 0.03555, 5.293), (1.089, -0.03754, -6.806), (1.089, 0.04296, -6.806), (1.106, -0.03209, 5.292), (1.106, 0.03719, 5.292)], [], [(0, 1, 3, 2), (4, 5, 7, 6), (2, 3, 7, 6), (0, 2, 6, 4), (3, 1, 5, 7), (0, 4, 5, 1)])
_uv = me_circle_003.uv_layers.new(name='UVMap')
_uv.uv.foreach_set('vector', [0.0, 0.0, 0.0, 0.0, 0.0, 0.0, 0.0, 0.0, 0.0, 0.0, 0.0, 0.0, 0.0, 0.0, 0.0, 0.0, 0.0, 0.0, 0.0, 0.0, 0.0, 0.0, 0.0, 0.0, 0.0, 0.0, 0.0, 0.0, 0.0, 0.0, 0.0, 0.0, 0.0, 0.0, 0.0, 0.0, 0.0, 0.0, 0.0, 0.0, 0.0, 0.0, 0.0, 0.0, 0.0, 0.0, 0.0, 0.0])
me_circle_003.use_remesh_fix_poles = True
me_circle_003.use_remesh_preserve_attributes = False
me_circle_003.use_mirror_vertex_groups = False
me_circle_003.update()

# ---- objects
ob_light = bpy.data.objects.new('Light', light_light)
ob_camera = bpy.data.objects.new('Camera', cam_camera)
ob_circle = bpy.data.objects.new('Circle', me_circle)
ob_kanal_01 = bpy.data.objects.new('Kanal-01', me_circle_001)
ob_kanal_02 = bpy.data.objects.new('Kanal-02', me_circle_002)
ob_kanal_03 = bpy.data.objects.new('Kanal-03', me_circle_003)
ob_shaker2 = bpy.data.objects.new('Shaker2', None)
ob_shaker1 = bpy.data.objects.new('Shaker1', None)

# ---- transforms, parenting, visibility, modifiers, constraints
ob_light.location = (4.076, 1.005, 5.904)
ob_light.rotation_euler = (0.6503, 0.05522, 1.866)
ob_light.lock_rotations_4d = False
ob_light.empty_display_type = 'ARROWS'
ob_light.color = (0.0, 0.0, 0.0, 0.0)
ob_light.lineart.crease_threshold = 0.0
ob_camera.location = (7.359, -6.926, 4.958)
ob_camera.rotation_euler = (1.109, 0.0, 0.8149)
ob_camera.lock_rotations_4d = False
ob_camera.empty_display_type = 'ARROWS'
ob_camera.color = (0.0, 0.0, 0.0, 0.0)
ob_camera.display_type = 'WIRE'
ob_camera.lineart.crease_threshold = 0.0
ob_circle.location = (0.0, 0.0, 0.0)
ob_circle.scale = (3.6, 3.6, 1.0)
ob_circle.lineart.crease_threshold = 0.0
_m = ob_circle.modifiers.new('Boolean', 'BOOLEAN')
_m.solver = 'FAST'
ob_kanal_01.location = (-9.537e-07, 4.768e-07, 0.0)
ob_kanal_01.rotation_euler = (0.0, -0.0, 3.142)
ob_kanal_01.scale = (3.6, 3.6, 1.0)
ob_kanal_01.lineart.crease_threshold = 0.0
ob_kanal_02.location = (-9.537e-07, 4.768e-07, 0.0)
ob_kanal_02.scale = (3.6, 6.05, 1.0)
ob_kanal_02.lineart.crease_threshold = 0.0
ob_kanal_03.location = (-9.537e-07, 4.768e-07, 0.0)
ob_kanal_03.rotation_euler = (0.0, -0.0, 1.571)
ob_kanal_03.scale = (3.6, 3.6, 1.0)
ob_kanal_03.lineart.crease_threshold = 0.0
ob_shaker2.location = (0.0, -1.847, 7.0)
ob_shaker2.rotation_euler = (1.571, 0.0, 4.712)
ob_shaker2.scale = (2.983, 2.983, 2.983)
ob_shaker2.empty_display_type = 'IMAGE'
ob_shaker2.empty_display_size = 7.589
ob_shaker2.empty_image_offset = (-0.6706, -0.3294)
ob_shaker2.lineart.crease_threshold = 0.0
ob_shaker1.location = (-1.847, 0.0, 7.0)
ob_shaker1.rotation_euler = (1.571, 0.0, 3.142)
ob_shaker1.scale = (2.983, 2.983, 2.983)
ob_shaker1.empty_display_type = 'IMAGE'
ob_shaker1.empty_display_size = 7.589
ob_shaker1.empty_image_offset = (-0.6706, -0.3294)
ob_shaker1.lineart.crease_threshold = 0.0

# ---- collection membership
col_collection.objects.link(ob_light)
col_collection.objects.link(ob_camera)
col_collection.objects.link(ob_circle)
col_collection.objects.link(ob_kanal_01)
col_collection.objects.link(ob_kanal_02)
col_collection.objects.link(ob_kanal_03)
col_background.objects.link(ob_shaker2)
col_background.objects.link(ob_shaker1)

# ---- scene / render settings (as saved in the file)
scene.camera = ob_camera
scene.frame_start = 1; scene.frame_end = 250; scene.frame_set(1)
scene.render.engine = 'BLENDER_EEVEE_NEXT'
scene.cycles.use_denoising = False
scene.cycles.samples = 128
scene.cycles.sampling_pattern = 'TABULATED_SOBOL'
scene.cycles.use_adaptive_sampling = False
scene.cycles.use_light_tree = False
scene.view_settings.view_transform = 'Filmic'
bpy.context.view_layer.update()
